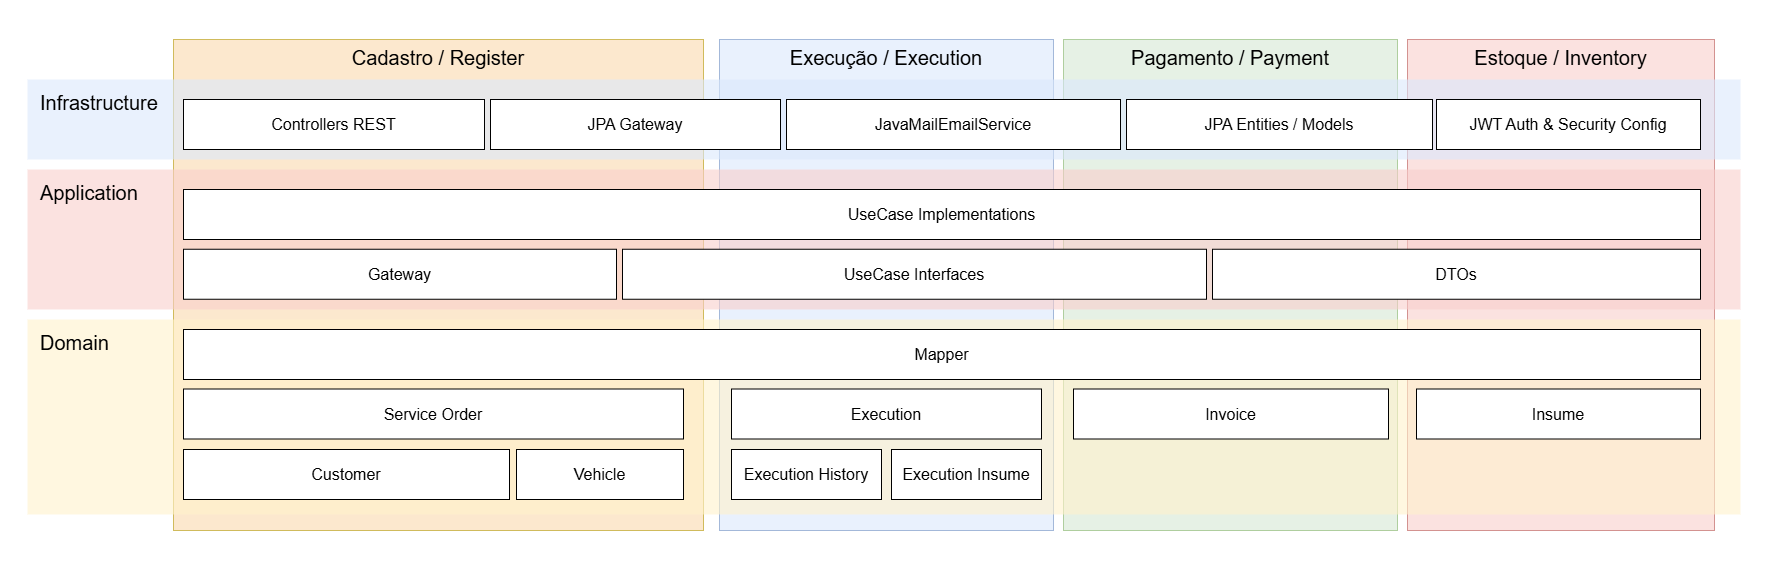

The diagram above was exported from draw.io. Its source (the exported page's mxGraphModel, read from the mxfile embedded in the PNG):
<mxGraphModel dx="4495" dy="2739" grid="1" gridSize="2" guides="1" tooltips="1" connect="1" arrows="1" fold="1" page="1" pageScale="1" pageWidth="827" pageHeight="1169" math="0" shadow="0">
  <root>
    <mxCell id="0" />
    <mxCell id="1" parent="0" />
    <mxCell id="2" connectable="0" parent="1" style="group" value="" vertex="1">
      <mxGeometry height="564" width="1770" x="-242" y="784" as="geometry" />
    </mxCell>
    <mxCell id="3" connectable="0" parent="2" style="group" value="" vertex="1">
      <mxGeometry height="564" width="1770" as="geometry" />
    </mxCell>
    <mxCell id="4" parent="3" style="rounded=0;whiteSpace=wrap;html=1;strokeColor=none;" value="" vertex="1">
      <mxGeometry height="564" width="1770.0000000000002" as="geometry" />
    </mxCell>
    <mxCell id="5" parent="2" style="rounded=0;whiteSpace=wrap;html=1;verticalAlign=top;fontSize=16;fillColor=#f8cecc;strokeColor=#b85450;opacity=60;" value="&lt;span style=&quot;font-size: 20px; text-align: left;&quot;&gt;Estoque / Inventory&lt;/span&gt;" vertex="1">
      <mxGeometry height="491" width="307" x="1407" y="39" as="geometry" />
    </mxCell>
    <mxCell id="6" parent="2" style="rounded=0;whiteSpace=wrap;html=1;verticalAlign=top;fontSize=16;fillColor=#d5e8d4;strokeColor=#82b366;opacity=60;" value="&lt;span style=&quot;font-size: 20px; text-align: left;&quot;&gt;Pagamento / Payment&lt;/span&gt;" vertex="1">
      <mxGeometry height="491" width="334" x="1063" y="39" as="geometry" />
    </mxCell>
    <mxCell id="7" parent="2" style="rounded=0;whiteSpace=wrap;html=1;verticalAlign=top;fontSize=16;fillColor=light-dark(#fad8ad, #675000);fontColor=#000000;strokeColor=#B09500;opacity=60;" value="&lt;span style=&quot;font-size: 20px; text-align: left;&quot;&gt;Cadastro / Register&lt;/span&gt;" vertex="1">
      <mxGeometry height="491" width="530" x="173" y="39" as="geometry" />
    </mxCell>
    <mxCell id="8" parent="2" style="rounded=0;whiteSpace=wrap;html=1;verticalAlign=top;fontSize=16;fillColor=#dae8fc;strokeColor=#6c8ebf;opacity=60;" value="&lt;span style=&quot;font-size: 20px; text-align: left;&quot;&gt;Execução / Execution&lt;/span&gt;" vertex="1">
      <mxGeometry height="491" width="334" x="719" y="39" as="geometry" />
    </mxCell>
    <mxCell id="9" parent="2" style="rounded=0;whiteSpace=wrap;html=1;verticalAlign=top;fontSize=20;fillColor=#fff2cc;align=left;spacingTop=5;spacingLeft=11;strokeColor=none;strokeWidth=0;opacity=60;" value="Domain" vertex="1">
      <mxGeometry height="195" width="1713" x="27" y="319" as="geometry" />
    </mxCell>
    <mxCell id="10" parent="2" style="rounded=0;whiteSpace=wrap;html=1;verticalAlign=middle;fontSize=16;" value="Vehicle" vertex="1">
      <mxGeometry height="50" width="167" x="516" y="449" as="geometry" />
    </mxCell>
    <mxCell id="11" parent="2" style="rounded=0;whiteSpace=wrap;html=1;verticalAlign=middle;fontSize=16;" value="Customer" vertex="1">
      <mxGeometry height="50" width="326" x="183" y="449" as="geometry" />
    </mxCell>
    <mxCell id="12" parent="2" style="rounded=0;whiteSpace=wrap;html=1;verticalAlign=middle;fontSize=16;" value="&lt;div&gt;&lt;span style=&quot;background-color: transparent; color: light-dark(rgb(0, 0, 0), rgb(255, 255, 255));&quot;&gt;Service Order&lt;/span&gt;&lt;/div&gt;" vertex="1">
      <mxGeometry height="50" width="500" x="183" y="388.5" as="geometry" />
    </mxCell>
    <mxCell id="13" parent="2" style="rounded=0;whiteSpace=wrap;html=1;verticalAlign=middle;fontSize=16;" value="&lt;div&gt;&lt;span style=&quot;background-color: transparent; color: light-dark(rgb(0, 0, 0), rgb(255, 255, 255));&quot;&gt;Execution&lt;/span&gt;&lt;/div&gt;" vertex="1">
      <mxGeometry height="50" width="310" x="731" y="388.5" as="geometry" />
    </mxCell>
    <mxCell id="14" parent="2" style="rounded=0;whiteSpace=wrap;html=1;verticalAlign=middle;fontSize=16;" value="&lt;div&gt;&lt;span style=&quot;background-color: transparent; color: light-dark(rgb(0, 0, 0), rgb(255, 255, 255));&quot;&gt;Execution History&lt;/span&gt;&lt;/div&gt;" vertex="1">
      <mxGeometry height="50" width="150" x="731" y="449" as="geometry" />
    </mxCell>
    <mxCell id="15" parent="2" style="rounded=0;whiteSpace=wrap;html=1;verticalAlign=middle;fontSize=16;" value="&lt;div&gt;&lt;span style=&quot;background-color: transparent; color: light-dark(rgb(0, 0, 0), rgb(255, 255, 255));&quot;&gt;Execution Insume&lt;/span&gt;&lt;/div&gt;" vertex="1">
      <mxGeometry height="50" width="150" x="891" y="449" as="geometry" />
    </mxCell>
    <mxCell id="16" parent="2" style="rounded=0;whiteSpace=wrap;html=1;verticalAlign=top;fontSize=20;fillColor=#dae8fc;align=left;labelBackgroundColor=none;spacingTop=5;spacingLeft=11;strokeColor=none;strokeWidth=0;opacity=60;" value="Infrastructure" vertex="1">
      <mxGeometry height="80" width="1713" x="27" y="79" as="geometry" />
    </mxCell>
    <mxCell id="17" parent="2" style="rounded=0;whiteSpace=wrap;html=1;verticalAlign=top;fontSize=20;fillColor=#f8cecc;align=left;labelBackgroundColor=none;spacingTop=5;spacingLeft=11;strokeColor=none;strokeWidth=0;opacity=60;" value="Application" vertex="1">
      <mxGeometry height="140" width="1713" x="27" y="169" as="geometry" />
    </mxCell>
    <mxCell id="18" parent="2" style="rounded=0;whiteSpace=wrap;html=1;verticalAlign=middle;fontSize=16;fillColor=default;" value="UseCase Implementations" vertex="1">
      <mxGeometry height="50" width="1517" x="183" y="189" as="geometry" />
    </mxCell>
    <mxCell id="19" parent="2" style="rounded=0;whiteSpace=wrap;html=1;verticalAlign=middle;fontSize=16;fillColor=default;" value="Gateway" vertex="1">
      <mxGeometry height="50" width="433" x="183" y="248.75" as="geometry" />
    </mxCell>
    <mxCell id="20" parent="2" style="rounded=0;whiteSpace=wrap;html=1;verticalAlign=middle;fontSize=16;fillColor=default;" value="JPA Gateway" vertex="1">
      <mxGeometry height="50" width="290" x="490" y="99" as="geometry" />
    </mxCell>
    <mxCell id="21" parent="2" style="rounded=0;whiteSpace=wrap;html=1;verticalAlign=middle;fontSize=16;fillColor=default;" value="Controllers REST" vertex="1">
      <mxGeometry height="50" width="301" x="183" y="99" as="geometry" />
    </mxCell>
    <mxCell id="22" parent="2" style="rounded=0;whiteSpace=wrap;html=1;verticalAlign=middle;fontSize=16;fillColor=default;" value="DTOs" vertex="1">
      <mxGeometry height="50" width="488" x="1212" y="248.75" as="geometry" />
    </mxCell>
    <mxCell id="23" parent="2" style="rounded=0;whiteSpace=wrap;html=1;verticalAlign=middle;fontSize=16;fillColor=default;" value="JPA Entities / Models" vertex="1">
      <mxGeometry height="50" width="306" x="1126" y="99" as="geometry" />
    </mxCell>
    <mxCell id="24" parent="2" style="rounded=0;whiteSpace=wrap;html=1;verticalAlign=middle;fontSize=16;fillColor=default;" value="JWT Auth &amp;amp; Security Config" vertex="1">
      <mxGeometry height="50" width="264" x="1436" y="99" as="geometry" />
    </mxCell>
    <mxCell id="25" parent="2" style="rounded=0;whiteSpace=wrap;html=1;verticalAlign=middle;fontSize=16;fillColor=default;" value="UseCase Interfaces" vertex="1">
      <mxGeometry height="50" width="584" x="622" y="248.75" as="geometry" />
    </mxCell>
    <mxCell id="26" parent="2" style="rounded=0;whiteSpace=wrap;html=1;verticalAlign=middle;fontSize=16;fillColor=default;" value="Mapper" vertex="1">
      <mxGeometry height="50" width="1517" x="183" y="329" as="geometry" />
    </mxCell>
    <mxCell id="27" parent="2" style="rounded=0;whiteSpace=wrap;html=1;verticalAlign=middle;fontSize=16;" value="&lt;div&gt;&lt;span style=&quot;background-color: transparent; color: light-dark(rgb(0, 0, 0), rgb(255, 255, 255));&quot;&gt;Invoice&lt;/span&gt;&lt;/div&gt;" vertex="1">
      <mxGeometry height="50" width="315" x="1073" y="388.5" as="geometry" />
    </mxCell>
    <mxCell id="28" parent="2" style="rounded=0;whiteSpace=wrap;html=1;verticalAlign=middle;fontSize=16;" value="&lt;div&gt;&lt;span style=&quot;background-color: transparent; color: light-dark(rgb(0, 0, 0), rgb(255, 255, 255));&quot;&gt;Insume&lt;/span&gt;&lt;/div&gt;" vertex="1">
      <mxGeometry height="50" width="284" x="1416" y="388.5" as="geometry" />
    </mxCell>
    <mxCell id="29" parent="2" style="rounded=0;whiteSpace=wrap;html=1;verticalAlign=middle;fontSize=16;fillColor=default;" value="JavaMailEmailService" vertex="1">
      <mxGeometry height="50" width="334" x="786" y="99" as="geometry" />
    </mxCell>
  </root>
</mxGraphModel>